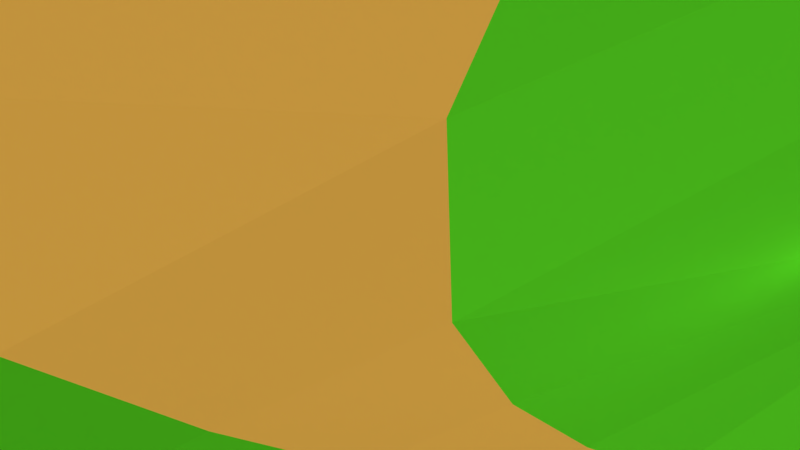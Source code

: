 # Source: greengroove.blend  (saved by Blender 2.79.0; exported with 4.5.12 LTS)
import bpy
from mathutils import Matrix  # noqa: F401  (used for matrix-valued properties, if any)

bpy.ops.wm.read_factory_settings(use_empty=True)
scene = bpy.context.scene
scene.name = 'Scene'

# ---- collections
col_collection_1 = bpy.data.collections.new('Collection 1'); scene.collection.children.link(col_collection_1)

# ---- materials (node trees are filled in below, after node groups)
mat_material = bpy.data.materials.new('Material')
mat_material.alpha_threshold = 0.0
mat_material.use_transparent_shadow = False
mat_material.roughness = 0.5
mat_material_006 = bpy.data.materials.new('Material.006')
mat_material_006.alpha_threshold = 0.0
mat_material_006.use_transparent_shadow = False
mat_material_006.diffuse_color = (1.0, 1.0, 1.0, 1.0)
mat_material_006.roughness = 0.5
mat_material_004 = bpy.data.materials.new('Material.004')
mat_material_004.alpha_threshold = 0.0
mat_material_004.use_transparent_shadow = False
mat_material_004.diffuse_color = (1.0, 0.9335, 0.9626, 1.0)
mat_material_004.roughness = 0.5
mat_material_002 = bpy.data.materials.new('Material.002')
mat_material_002.alpha_threshold = 0.0
mat_material_002.use_transparent_shadow = False
mat_material_002.diffuse_color = (0.8, 0.4198, 0.07068, 1.0)
mat_material_002.roughness = 0.5
mat_material_003 = bpy.data.materials.new('Material.003')
mat_material_003.alpha_threshold = 0.0
mat_material_003.use_transparent_shadow = False
mat_material_003.diffuse_color = (0.1182, 0.8, 0.02022, 1.0)
mat_material_003.roughness = 0.5

# ---- material node trees

# ---- world
world_world = bpy.data.worlds.new('World'); scene.world = world_world
world_world.color = (0.05088, 0.05088, 0.05088)
world_world.use_sun_shadow = False
world_world.sun_shadow_jitter_overblur = 0.0
world_world.cycles.sampling_method = 'MANUAL'

# ---- cameras
cam_camera = bpy.data.cameras.new('Camera')
cam_camera.clip_end = 100.0
cam_camera.lens = 35.0
cam_camera.sensor_width = 32.0
cam_camera.sensor_height = 18.0
cam_camera.display_size = 2.0
cam_camera.dof.focus_distance = 0.0
cam_camera.dof.aperture_fstop = 128.0
cam_camera.dof.aperture_blades = 6

# ---- meshes
me_icosphere_003 = bpy.data.meshes.new('Icosphere.003')
me_icosphere_003.from_pydata([(0.7236, -0.5257, -0.4472), (-0.2764, -0.8506, -0.4472), (-0.8944, 0.0, -0.4472), (-0.4426, 0.6862, -0.5501), (0.7182, 0.4035, -0.2342), (0.009014, -0.8243, 0.114), (-0.8982, -0.336, 0.5052), (-0.7236, 0.5257, 0.4472), (0.2671, 0.6879, 0.3334), (0.8944, 0.0, 0.4472), (0.3274, -0.08275, 0.8337), (0.1885, -0.0909, -0.7173), (-0.2353, -0.8373, -0.4472), (1.66, 1.625, -0.01843), (0.9099, 0.7487, -0.1333), (-0.8927, 0.4913, -0.2992), (-1.179, 1.039, -0.3967), (0.3438, 1.859, 0.1054), (0.8737, 0.9485, 0.4548), (-1.038, 0.3429, 0.6629), (-1.897, 0.7167, 0.5535), (-0.8822, 1.548, 0.5703), (0.656, 1.85, 0.8342), (-0.1294, 1.359, 1.138), (0.6451, 1.336, -0.3992), (0.9407, 0.7846, -0.1285), (-0.8167, -0.6302, 0.5467), (0.3826, -0.6811, 0.3245), (0.4557, -0.4298, 1.171), (-0.4199, -0.3597, 1.805), (-1.42, -0.177, 1.356), (0.03354, -0.1495, 0.1652), (0.5898, 0.3878, 0.5842), (-0.126, 0.5579, 1.393), (-1.203, 0.4569, 1.496), (-1.398, 0.3575, 0.7686), (-0.8165, 0.7243, 0.627), (-0.5382, -0.7511, 1.074), (0.3333, -0.679, 0.3336), (0.5641, 0.1832, -0.5736), (-0.4088, -0.3251, 0.1251), (-2.389, -0.2798, 0.3704), (-2.728, 0.06461, -0.1057), (-0.5166, 0.643, -0.6007), (0.3403, 0.1773, 0.2912), (-1.302, 0.2487, 1.033), (-2.227, 0.5734, 0.7315), (-1.132, 0.9453, -0.004133), (0.7259, 1.036, -0.2126), (0.3058, 1.044, 0.4092), (-0.9398, -0.06354, -0.4779), (-0.3688, -0.3042, 0.09636)], [], [(0, 4, 9), (1, 12, 0, 5), (2, 1, 6), (3, 2, 7), (4, 3, 8), (0, 9, 5), (1, 5, 6), (2, 6, 7), (3, 7, 8), (4, 8, 9), (5, 9, 10), (6, 5, 10), (7, 6, 10), (8, 7, 10), (9, 8, 10), (0, 12, 11), (3, 11, 2), (11, 12, 1, 2), (11, 3, 4), (4, 0, 11), (13, 17, 22), (14, 25, 13, 18), (15, 14, 19), (16, 15, 20), (17, 16, 21), (13, 22, 18), (14, 18, 19), (15, 19, 20), (16, 20, 21), (17, 21, 22), (18, 22, 23), (19, 18, 23), (20, 19, 23), (21, 20, 23), (22, 21, 23), (13, 25, 24), (16, 24, 15), (24, 25, 14, 15), (24, 16, 17), (17, 13, 24), (26, 30, 35), (27, 38, 26, 31), (28, 27, 32), (29, 28, 33), (30, 29, 34), (26, 35, 31), (27, 31, 32), (28, 32, 33), (29, 33, 34), (30, 34, 35), (31, 35, 36), (32, 31, 36), (33, 32, 36), (34, 33, 36), (35, 34, 36), (26, 38, 37), (29, 37, 28), (37, 38, 27, 28), (37, 29, 30), (30, 26, 37), (39, 43, 48), (40, 51, 39, 44), (41, 40, 45), (42, 41, 46), (43, 42, 47), (39, 48, 44), (40, 44, 45), (41, 45, 46), (42, 46, 47), (43, 47, 48), (44, 48, 49), (45, 44, 49), (46, 45, 49), (47, 46, 49), (48, 47, 49), (39, 51, 50), (42, 50, 41), (50, 51, 40, 41), (50, 42, 43), (43, 39, 50)])
_uv = me_icosphere_003.uv_layers.new(name='UVMap')
_uv.uv.foreach_set('vector', [0.1137, 0.1137, 0.8863, 0.1137, 0.8863, 0.8863, 0.1137, 0.1137, 0.8863, 0.1137, 0.8863, 0.8863, 0.1137, 0.8863, 0.1137, 0.1137, 0.8863, 0.1137, 0.8863, 0.8863, 0.1137, 0.1137, 0.8863, 0.1137, 0.8863, 0.8863, 0.1137, 0.1137, 0.8863, 0.1137, 0.8863, 0.8863, 0.1137, 0.1137, 0.8863, 0.1137, 0.8863, 0.8863, 0.1137, 0.1137, 0.8863, 0.1137, 0.8863, 0.8863, 0.1137, 0.1137, 0.8863, 0.1137, 0.8863, 0.8863, 0.1137, 0.1137, 0.8863, 0.1137, 0.8863, 0.8863, 0.1137, 0.1137, 0.8863, 0.1137, 0.8863, 0.8863, 0.1137, 0.1137, 0.8863, 0.1137, 0.8863, 0.8863, 0.1137, 0.1137, 0.8863, 0.1137, 0.8863, 0.8863, 0.1137, 0.1137, 0.8863, 0.1137, 0.8863, 0.8863, 0.1137, 0.1137, 0.8863, 0.1137, 0.8863, 0.8863, 0.1137, 0.1137, 0.8863, 0.1137, 0.8863, 0.8863, 0.1137, 0.1137, 0.8863, 0.1137, 0.8863, 0.8863, 0.1137, 0.1137, 0.8863, 0.1137, 0.8863, 0.8863, 0.1137, 0.1137, 0.8863, 0.1137, 0.8863, 0.8863, 0.1137, 0.8863, 0.1137, 0.1137, 0.8863, 0.1137, 0.8863, 0.8863, 0.1137, 0.1137, 0.8863, 0.1137, 0.8863, 0.8863, 0.1137, 0.1137, 0.8863, 0.1137, 0.8863, 0.8863, 0.1137, 0.1137, 0.8863, 0.1137, 0.8863, 0.8863, 0.1137, 0.8863, 0.1137, 0.1137, 0.8863, 0.1137, 0.8863, 0.8863, 0.1137, 0.1137, 0.8863, 0.1137, 0.8863, 0.8863, 0.1137, 0.1137, 0.8863, 0.1137, 0.8863, 0.8863, 0.1137, 0.1137, 0.8863, 0.1137, 0.8863, 0.8863, 0.1137, 0.1137, 0.8863, 0.1137, 0.8863, 0.8863, 0.1137, 0.1137, 0.8863, 0.1137, 0.8863, 0.8863, 0.1137, 0.1137, 0.8863, 0.1137, 0.8863, 0.8863, 0.1137, 0.1137, 0.8863, 0.1137, 0.8863, 0.8863, 0.1137, 0.1137, 0.8863, 0.1137, 0.8863, 0.8863, 0.1137, 0.1137, 0.8863, 0.1137, 0.8863, 0.8863, 0.1137, 0.1137, 0.8863, 0.1137, 0.8863, 0.8863, 0.1137, 0.1137, 0.8863, 0.1137, 0.8863, 0.8863, 0.1137, 0.1137, 0.8863, 0.1137, 0.8863, 0.8863, 0.1137, 0.1137, 0.8863, 0.1137, 0.8863, 0.8863, 0.1137, 0.1137, 0.8863, 0.1137, 0.8863, 0.8863, 0.1137, 0.1137, 0.8863, 0.1137, 0.8863, 0.8863, 0.1137, 0.8863, 0.1137, 0.1137, 0.8863, 0.1137, 0.8863, 0.8863, 0.1137, 0.1137, 0.8863, 0.1137, 0.8863, 0.8863, 0.1137, 0.1137, 0.8863, 0.1137, 0.8863, 0.8863, 0.1137, 0.1137, 0.8863, 0.1137, 0.8863, 0.8863, 0.1137, 0.8863, 0.1137, 0.1137, 0.8863, 0.1137, 0.8863, 0.8863, 0.1137, 0.1137, 0.8863, 0.1137, 0.8863, 0.8863, 0.1137, 0.1137, 0.8863, 0.1137, 0.8863, 0.8863, 0.1137, 0.1137, 0.8863, 0.1137, 0.8863, 0.8863, 0.1137, 0.1137, 0.8863, 0.1137, 0.8863, 0.8863, 0.1137, 0.1137, 0.8863, 0.1137, 0.8863, 0.8863, 0.1137, 0.1137, 0.8863, 0.1137, 0.8863, 0.8863, 0.1137, 0.1137, 0.8863, 0.1137, 0.8863, 0.8863, 0.1137, 0.1137, 0.8863, 0.1137, 0.8863, 0.8863, 0.1137, 0.1137, 0.8863, 0.1137, 0.8863, 0.8863, 0.1137, 0.1137, 0.8863, 0.1137, 0.8863, 0.8863, 0.1137, 0.1137, 0.8863, 0.1137, 0.8863, 0.8863, 0.1137, 0.1137, 0.8863, 0.1137, 0.8863, 0.8863, 0.1137, 0.1137, 0.8863, 0.1137, 0.8863, 0.8863, 0.1137, 0.1137, 0.8863, 0.1137, 0.8863, 0.8863, 0.1137, 0.1137, 0.8863, 0.1137, 0.8863, 0.8863, 0.1137, 0.8863, 0.1137, 0.1137, 0.8863, 0.1137, 0.8863, 0.8863, 0.1137, 0.1137, 0.8863, 0.1137, 0.8863, 0.8863, 0.1137, 0.1137, 0.8863, 0.1137, 0.8863, 0.8863, 0.1137, 0.1137, 0.8863, 0.1137, 0.8863, 0.8863, 0.1137, 0.8863, 0.1137, 0.1137, 0.8863, 0.1137, 0.8863, 0.8863, 0.1137, 0.1137, 0.8863, 0.1137, 0.8863, 0.8863, 0.1137, 0.1137, 0.8863, 0.1137, 0.8863, 0.8863, 0.1137, 0.1137, 0.8863, 0.1137, 0.8863, 0.8863, 0.1137, 0.1137, 0.8863, 0.1137, 0.8863, 0.8863, 0.1137, 0.1137, 0.8863, 0.1137, 0.8863, 0.8863, 0.1137, 0.1137, 0.8863, 0.1137, 0.8863, 0.8863, 0.1137, 0.1137, 0.8863, 0.1137, 0.8863, 0.8863, 0.1137, 0.1137, 0.8863, 0.1137, 0.8863, 0.8863, 0.1137, 0.1137, 0.8863, 0.1137, 0.8863, 0.8863, 0.1137, 0.1137, 0.8863, 0.1137, 0.8863, 0.8863, 0.1137, 0.1137, 0.8863, 0.1137, 0.8863, 0.8863, 0.1137, 0.1137, 0.8863, 0.1137, 0.8863, 0.8863, 0.1137, 0.1137, 0.8863, 0.1137, 0.8863, 0.8863, 0.1137, 0.1137, 0.8863, 0.1137, 0.8863, 0.8863, 0.1137, 0.1137, 0.8863, 0.1137, 0.8863, 0.8863, 0.1137, 0.8863, 0.1137, 0.1137, 0.8863, 0.1137, 0.8863, 0.8863, 0.1137, 0.1137, 0.8863, 0.1137, 0.8863, 0.8863])
me_icosphere_003.materials.append(mat_material)
me_icosphere_003.use_remesh_preserve_volume = False
me_icosphere_003.use_remesh_preserve_attributes = False
me_icosphere_003.use_mirror_vertex_groups = False
me_icosphere_003.update()
me_circle = bpy.data.meshes.new('Circle')
me_circle.from_pydata([(0.04404, 0.1193, -0.02714), (-0.09205, 0.04074, -0.02714), (-0.09205, -0.1164, -0.02714), (0.04404, -0.195, -0.02714), (0.1801, -0.1164, -0.02714), (0.1801, 0.04074, -0.02714), (-0.01349, -0.004617, 3.422), (0.04404, 0.0286, 3.422), (-0.01349, -0.07105, 3.422), (0.04404, -0.1043, 3.422), (0.1016, -0.07105, 3.422), (0.1016, -0.004617, 3.422)], [], [(1, 2, 3, 4, 5, 0), (6, 7, 11, 10, 9, 8), (0, 5, 11, 7), (4, 3, 9, 10), (2, 1, 6, 8), (5, 4, 10, 11), (3, 2, 8, 9), (1, 0, 7, 6)])
_uv = me_circle.uv_layers.new(name='UVMap')
_uv.uv.foreach_set('vector', [0.5, 0.9341, 0.933, 0.717, 0.933, 0.283, 0.5, 0.06594, 0.06699, 0.283, 0.06699, 0.717, 0.5, 0.9341, 0.933, 0.717, 0.933, 0.283, 0.5, 0.06594, 0.06699, 0.283, 0.06699, 0.717, 0.0, 0.06594, 1.0, 0.06594, 1.0, 0.9341, 0.0, 0.9341, 0.0, 0.06594, 1.0, 0.06594, 1.0, 0.9341, 0.0, 0.9341, 0.0, 0.06594, 1.0, 0.06594, 1.0, 0.9341, 0.0, 0.9341, 0.0, 0.06594, 1.0, 0.06594, 1.0, 0.9341, 0.0, 0.9341, 0.0, 0.06594, 1.0, 0.06594, 1.0, 0.9341, 0.0, 0.9341, 0.0, 0.06594, 1.0, 0.06594, 1.0, 0.9341, 0.0, 0.9341])
me_circle.materials.append(mat_material_006)
me_circle.use_remesh_preserve_volume = False
me_circle.use_remesh_preserve_attributes = False
me_circle.use_mirror_vertex_groups = False
me_circle.update()
me_plane_004 = bpy.data.meshes.new('Plane.004')
me_plane_004.from_pydata([(-15.93, 19.13, 0.1614), (-14.6, 17.75, 0.152), (0.6802, 19.28, 0.144), (-1.096, 19.83, 0.144), (-1.582, 17.96, 0.144), (-2.135, 20.67, 0.144), (-3.502, 18.84, 0.144), (-2.515, 21.52, 0.1877), (-5.154, 23.25, 0.6291), (-4.959, 25.26, 1.114), (-4.969, 27.18, 1.644), (-5.385, 28.53, 1.925), (-6.297, 28.69, 1.87), (-10.98, 27.42, 0.8519), (-7.939, 27.5, 1.311), (-8.993, 25.79, 1.047), (-10.01, 23.96, 0.3828), (-12.3, 25.18, 0.3779), (-12.53, 23.2, 0.2673), (-11.11, 22.23, 0.2467), (-13.68, 21.68, 0.2348), (-12.38, 20.57, 0.2162), (-15.0, 20.34, 0.1957), (-13.38, 19.06, 0.1798), (-0.04316, 20.66, 0.1628), (-1.053, 20.28, 0.1628), (-0.1868, 20.98, 0.3636), (-1.079, 20.64, 0.3636), (-1.41, 27.06, 2.603), (-3.008, 31.12, 3.761), (-7.069, 31.57, 3.292), (-10.4, 29.31, 1.743), (-5.074, 20.84, 0.1607), (-5.114, 22.05, 0.3949), (-1.582, 17.96, -4.71), (-3.502, 18.84, -4.71), (-5.154, 23.25, -4.225), (-4.959, 25.26, -3.74), (-4.969, 27.18, -3.209), (-5.385, 28.53, -2.929), (-6.297, 28.69, -2.984), (-7.939, 27.5, -3.542), (-8.993, 25.79, -3.807), (-10.01, 23.96, -4.471), (-11.11, 22.23, -4.607), (-12.38, 20.57, -4.638), (-13.38, 19.06, -4.674), (-5.074, 20.84, -4.693), (-5.114, 22.05, -4.459), (-1.096, 19.83, -4.784), (-2.135, 20.67, -4.784), (-2.515, 21.52, -4.784), (-10.98, 27.42, -4.784), (-12.3, 25.18, -4.784), (-12.53, 23.2, -4.784), (-13.68, 21.68, -4.784), (-15.56, 20.34, -4.195), (-1.053, 20.28, -4.784), (-1.079, 20.64, -4.784), (-1.41, 27.06, -4.784), (-3.008, 31.12, -4.784), (-7.069, 31.57, -4.784), (-10.4, 29.31, -4.784), (-12.72, 15.58, -1.344), (0.6802, 20.73, -2.151), (-0.04316, 20.66, -2.151), (-0.1868, 20.98, -2.151), (-2.515, 21.52, 0.1877), (-2.5, 23.05, 0.5819), (-2.008, 24.5, 1.481), (-1.41, 27.06, 2.603), (-2.515, 21.52, -4.784), (-2.5, 23.05, -4.784), (-2.008, 24.5, -4.784), (-1.41, 27.06, -4.784)], [], [(0, 56, 22), (19, 43, 44), (9, 38, 37), (23, 45, 46), (10, 39, 38), (12, 39, 11), (21, 44, 45), (15, 41, 14), (16, 42, 43), (4, 35, 6), (14, 40, 12), (32, 48, 47), (8, 37, 36), (33, 36, 48), (6, 47, 32), (17, 52, 13), (28, 60, 29), (5, 51, 50), (18, 53, 17), (30, 60, 61), (31, 61, 62), (3, 57, 25), (20, 54, 18), (13, 62, 52), (25, 58, 27), (5, 49, 3), (22, 55, 20), (19, 16, 43), (9, 10, 38), (23, 21, 45), (10, 11, 39), (12, 40, 39), (21, 19, 44), (15, 42, 41), (16, 15, 42), (4, 34, 35), (14, 41, 40), (32, 33, 48), (8, 9, 37), (33, 8, 36), (6, 35, 47), (17, 53, 52), (28, 59, 60), (5, 7, 51), (18, 54, 53), (30, 29, 60), (31, 30, 61), (3, 49, 57), (20, 55, 54), (13, 31, 62), (25, 57, 58), (5, 50, 49), (22, 56, 55), (23, 63, 1), (23, 46, 63), (24, 26, 66, 65), (2, 24, 65, 64), (66, 26, 27), (27, 58, 66), (69, 74, 70), (67, 72, 71), (68, 73, 69), (69, 73, 74), (67, 68, 72), (68, 72, 73)])
_uv = me_plane_004.uv_layers.new(name='UVMap')
_uv.uv.foreach_set('vector', [-0.8338, -0.5643, -0.7802, -0.1506, -0.6945, -0.5486, -0.1423, 0.7063, 0.0229, 0.263, -0.1657, 0.2604, 1.004, 0.7259, 0.8066, 0.338, 0.9805, 0.28, -0.5013, 0.719, -0.358, 0.2677, -0.5247, 0.2731, 0.8301, 0.7839, 0.6784, 0.3706, 0.8066, 0.338, 0.6166, 0.8159, 0.6784, 0.3706, 0.7018, 0.8164, -0.3346, 0.7136, -0.1657, 0.2604, -0.358, 0.2677, 0.2419, 0.7598, 0.4044, 0.3285, 0.4279, 0.7743, 0.04635, 0.7089, 0.2185, 0.3139, 0.0229, 0.263, 1.834, 0.5929, 1.616, 0.1573, 1.64, 0.6031, 0.4279, 0.7743, 0.5931, 0.37, 0.6166, 0.8159, 1.406, 0.6169, 1.273, 0.1984, 1.382, 0.1711, 1.187, 0.6716, 0.9805, 0.28, 1.163, 0.2258, 1.296, 0.6443, 1.163, 0.2258, 1.273, 0.1984, 1.64, 0.6031, 1.382, 0.1711, 1.406, 0.6169, -0.1638, -0.5045, 0.01924, -0.005461, 0.07844, -0.5205, 1.417, -0.5288, 0.9405, 0.1004, 1.03, -0.6805, -0.2116, 1.276, -0.3093, 0.8248, -0.2239, 0.8225, -0.3472, -0.5153, -0.218, -0.03273, -0.1638, -0.5045, 0.652, -0.6805, 0.9405, 0.1004, 0.5672, 0.05753, 0.2681, -0.5812, 0.5672, 0.05753, 0.1996, 0.01527, -0.08908, 1.272, -0.06014, 0.8181, -0.04781, 1.273, -0.5217, -0.5324, -0.4003, -0.05368, -0.3472, -0.5153, 0.07844, -0.5205, 0.1996, 0.01527, 0.01924, -0.005461, -0.04781, 1.273, -0.02681, 0.8172, -0.01398, 1.291, -0.2116, 1.276, -0.1014, 0.8192, -0.08908, 1.272, -0.6945, -0.5486, -0.5744, -0.0737, -0.5217, -0.5324, -0.1423, 0.7063, 0.04635, 0.7089, 0.0229, 0.263, 1.004, 0.7259, 0.8301, 0.7839, 0.8066, 0.338, -0.5013, 0.719, -0.3346, 0.7136, -0.358, 0.2677, 0.8301, 0.7839, 0.7018, 0.8164, 0.6784, 0.3706, 0.6166, 0.8159, 0.5931, 0.37, 0.6784, 0.3706, -0.3346, 0.7136, -0.1423, 0.7063, -0.1657, 0.2604, 0.2419, 0.7598, 0.2185, 0.3139, 0.4044, 0.3285, 0.04635, 0.7089, 0.2419, 0.7598, 0.2185, 0.3139, 1.834, 0.5929, 1.81, 0.1471, 1.616, 0.1573, 0.4279, 0.7743, 0.4044, 0.3285, 0.5931, 0.37, 1.406, 0.6169, 1.296, 0.6443, 1.273, 0.1984, 1.187, 0.6716, 1.004, 0.7259, 0.9805, 0.28, 1.296, 0.6443, 1.187, 0.6716, 1.163, 0.2258, 1.64, 0.6031, 1.616, 0.1573, 1.382, 0.1711, -0.1638, -0.5045, -0.218, -0.03273, 0.01924, -0.005461, 1.417, -0.5288, 1.34, 0.1463, 0.9405, 0.1004, -0.2116, 1.276, -0.2969, 1.282, -0.3093, 0.8248, -0.3472, -0.5153, -0.4003, -0.05368, -0.218, -0.03273, 0.652, -0.6805, 1.03, -0.6805, 0.9405, 0.1004, 0.2681, -0.5812, 0.652, -0.6805, 0.5672, 0.05753, -0.08908, 1.272, -0.1014, 0.8192, -0.06014, 0.8181, -0.5217, -0.5324, -0.5744, -0.0737, -0.4003, -0.05368, 0.07844, -0.5205, 0.2681, -0.5812, 0.1996, 0.01527, -0.04781, 1.273, -0.06014, 0.8181, -0.02681, 0.8172, -0.2116, 1.276, -0.2239, 0.8225, -0.1014, 0.8192, -0.6945, -0.5486, -0.7802, -0.1506, -0.5744, -0.0737, -0.5013, 0.719, -0.8338, 0.5961, -0.6334, 0.8164, -0.5013, 0.719, -0.5247, 0.2731, -0.8338, 0.5961, 0.09948, 1.288, 0.06748, 1.288, 0.06748, 1.057, 0.09948, 1.057, 0.197, 1.288, 0.09948, 1.288, 0.09948, 1.057, 0.197, 1.057, 0.06748, 1.057, 0.06748, 1.288, -0.01398, 1.291, -0.01398, 1.291, -0.02681, 0.8172, 0.06748, 1.057, -0.5917, 1.393, -0.8338, 0.8172, -0.8338, 1.497, -0.3101, 1.275, -0.4514, 0.8172, -0.3101, 0.8172, -0.4514, 1.311, -0.5917, 0.8172, -0.5917, 1.393, -0.5917, 1.393, -0.5917, 0.8172, -0.8338, 0.8172, -0.3101, 1.275, -0.4514, 1.311, -0.4514, 0.8172, -0.4514, 1.311, -0.4514, 0.8172, -0.5917, 0.8172])
me_plane_004.materials.append(mat_material_004)
me_plane_004.use_remesh_preserve_volume = False
me_plane_004.use_remesh_preserve_attributes = False
me_plane_004.use_mirror_vertex_groups = False
me_plane_004.update()
me_plane_003 = bpy.data.meshes.new('Plane.003')
me_plane_003.from_pydata([(-6.311, -1.305, 0.1371), (-5.796, -3.683, 0.1129), (-3.55, -2.539, 0.144), (-4.564, -0.8149, 0.144), (-1.883, -1.496, 0.144), (-2.84, 0.2603, 0.144), (-0.3435, -1.045, 0.144), (-0.5787, 0.9411, 0.144), (1.4, 1.128, 0.144), (1.656, -0.8556, 0.144), (3.782, -0.3566, 0.144), (3.113, 1.527, 0.144), (5.677, 0.6212, 0.144), (7.214, 1.961, 0.232), (4.609, 2.3, 0.144), (8.431, 3.563, 0.2104), (5.87, 3.401, 0.144), (9.351, 5.382, 0.1833), (6.889, 4.744, 0.144), (7.663, 6.274, 0.144), (9.966, 7.381, 0.1573), (10.23, 9.519, 0.147), (8.178, 7.942, 0.144), (8.396, 9.69, 0.144), (8.264, 11.43, 0.144), (10.06, 11.74, 0.144), (9.318, 13.91, 0.144), (7.721, 13.02, 0.144), (7.979, 15.76, 0.144), (6.743, 14.36, 0.144), (5.401, 15.42, 0.144), (6.268, 17.11, 0.144), (4.413, 18.05, 0.144), (3.816, 16.22, 0.144), (2.091, 16.84, 0.144), (2.532, 18.73, 0.144), (0.2827, 17.38, 0.144), (0.6802, 19.28, 0.144), (-1.582, 17.96, 0.144), (-3.502, 18.84, 0.144), (-2.515, 21.52, 0.1877), (-5.074, 20.84, 0.1607), (-5.154, 23.25, 0.6291), (-2.5, 23.05, 0.5819), (-2.658, 24.65, 0.9775), (-2.215, 26.56, 1.811), (-4.959, 25.26, 1.114), (-4.969, 27.18, 1.644), (-3.95, 29.8, 2.671), (-5.385, 28.53, 1.925), (-6.903, 29.84, 2.322), (-6.297, 28.69, 1.87), (-9.197, 28.16, 1.172), (-10.98, 27.42, 0.8519), (-7.939, 27.5, 1.311), (-8.993, 25.79, 1.047), (-15.0, 20.34, 0.1957), (-15.93, 19.13, 0.1614), (-13.38, 19.06, 0.1798), (-14.6, 17.75, 0.152), (-15.83, 16.58, 0.144), (-16.9, 17.92, 0.1441), (-18.46, 16.39, 0.144), (-19.58, 14.45, 0.144), (-17.12, 15.32, 0.144), (-20.16, 12.35, 0.144), (-17.99, 13.81, 0.144), (-17.64, 12.53, 0.144), (-20.37, 10.26, 0.144), (-17.83, 10.65, 0.144), (-20.38, 8.2, 0.144), (-17.84, 8.708, 0.144), (-20.31, 6.185, 0.144), (-20.26, 4.217, 0.144), (-17.77, 6.726, 0.144), (-17.72, 4.696, 0.144), (-20.35, 2.327, 0.144), (-20.74, 0.5123, 0.144), (-17.77, 2.594, 0.144), (-18.26, 0.501, 0.144), (-21.28, -1.595, 0.144), (-20.05, -4.019, 0.144), (-18.12, -0.6546, 0.144), (-17.61, -1.558, 0.144), (-17.97, -4.943, 0.144), (-16.06, -2.228, 0.144), (-14.24, -2.557, 0.144), (-15.86, -5.327, 0.144), (-12.36, -2.615, 0.144), (-13.74, -5.392, 0.144), (-10.37, -4.654, 0.2616), (-10.86, -2.342, 0.1648), (-2.008, 24.5, 1.481), (-1.41, 27.06, 2.603), (-3.008, 31.12, 3.761), (-7.069, 31.57, 3.292), (-10.4, 29.31, 1.743), (0.6802, 19.28, 0.144), (-1.096, 19.83, 0.144), (-1.582, 17.96, 0.144), (-2.135, 20.67, 0.144), (-3.502, 18.84, 0.144), (-2.515, 21.52, 0.1877), (-5.154, 23.25, 0.6291), (-2.5, 23.05, 0.5819), (-10.98, 27.42, 0.8519), (-8.993, 25.79, 1.047), (-10.01, 23.96, 0.3828), (-12.3, 25.18, 0.3779), (-12.53, 23.2, 0.2673), (-11.11, 22.23, 0.2467), (-13.68, 21.68, 0.2348), (-12.38, 20.57, 0.2162), (-15.0, 20.34, 0.1957), (-13.38, 19.06, 0.1798), (-0.04316, 20.66, 0.1628), (-1.053, 20.28, 0.1628), (-0.1868, 20.98, 0.3636), (-1.079, 20.64, 0.3636), (-7.771, -2.899, -1.007), (-11.93, -4.557, 0.02578), (-10.88, -4.409, 0.3681), (-12.14, -2.791, -0.06083), (-11.1, -2.644, 0.2814), (-10.77, -4.51, -0.0674), (-10.99, -2.744, -0.154)], [], [(1, 3, 0), (4, 3, 2), (4, 7, 5), (6, 8, 7), (9, 11, 8), (12, 11, 10), (13, 14, 12), (15, 16, 13), (17, 18, 15), (20, 19, 17), (21, 22, 20), (25, 23, 21), (25, 27, 24), (26, 29, 27), (28, 30, 29), (31, 33, 30), (32, 34, 33), (35, 36, 34), (37, 38, 36), (42, 41, 40), (44, 42, 43), (45, 46, 44), (48, 47, 45), (50, 49, 48), (50, 54, 51), (52, 55, 54), (57, 58, 56), (61, 59, 57), (61, 64, 60), (63, 64, 62), (65, 66, 63), (68, 67, 65), (70, 69, 68), (72, 71, 70), (73, 74, 72), (76, 75, 73), (76, 79, 78), (77, 82, 79), (81, 82, 80), (84, 83, 81), (87, 85, 84), (89, 86, 87), (89, 91, 88), (45, 92, 93), (50, 96, 52), (48, 95, 50), (48, 93, 94), (44, 43, 92), (52, 96, 53), (1, 2, 3), (4, 5, 3), (4, 6, 7), (6, 9, 8), (9, 10, 11), (12, 14, 11), (13, 16, 14), (15, 18, 16), (17, 19, 18), (20, 22, 19), (21, 23, 22), (25, 24, 23), (25, 26, 27), (26, 28, 29), (28, 31, 30), (31, 32, 33), (32, 35, 34), (35, 37, 36), (40, 41, 39), (44, 46, 42), (45, 47, 46), (48, 49, 47), (50, 51, 49), (50, 52, 54), (52, 53, 55), (57, 59, 58), (61, 60, 59), (61, 62, 64), (63, 66, 64), (65, 67, 66), (68, 69, 67), (70, 71, 69), (72, 74, 71), (73, 75, 74), (76, 78, 75), (76, 77, 79), (77, 80, 82), (81, 83, 82), (84, 85, 83), (87, 86, 85), (89, 88, 86), (89, 90, 91), (45, 44, 92), (50, 95, 96), (48, 94, 95), (48, 45, 93), (98, 101, 99), (102, 101, 100), (108, 106, 105), (109, 107, 108), (111, 110, 109), (113, 112, 111), (98, 115, 116), (115, 118, 116), (97, 98, 99), (98, 100, 101), (102, 104, 103), (108, 107, 106), (109, 110, 107), (111, 112, 110), (113, 114, 112), (98, 97, 115), (115, 117, 118), (1, 0, 119), (120, 121, 123, 122), (123, 121, 124, 125), (120, 122, 124, 121), (123, 125, 122)])
_uv = me_plane_003.uv_layers.new(name='UVMap')
_uv.uv.foreach_set('vector', [-8.276, 0.4614, -7.893, 0.8566, -8.276, 0.8566, -7.509, 0.4614, -7.893, 0.8566, -7.893, 0.4614, -7.509, 0.4614, -7.129, 0.8566, -7.509, 0.8566, -7.129, 0.4614, -6.746, 0.8566, -7.129, 0.8566, -6.746, 0.4614, -6.368, 0.8566, -6.746, 0.8566, -6.002, 0.4614, -6.368, 0.8566, -6.368, 0.4614, -5.496, 0.4614, -6.002, 0.8566, -6.002, 0.4614, -5.061, 0.4614, -5.496, 0.8566, -5.496, 0.4614, -4.62, 0.4614, -5.061, 0.8566, -5.061, 0.4614, -4.169, 0.4614, -4.62, 0.8566, -4.62, 0.4614, -3.705, 0.4614, -4.169, 0.8566, -4.169, 0.4614, -3.23, 0.4614, -3.705, 0.8566, -3.705, 0.4614, -3.23, 0.4614, -2.745, 0.8566, -3.23, 0.8566, -2.745, 0.4614, -2.264, 0.8566, -2.745, 0.8566, -2.264, 0.4614, -1.798, 0.8566, -2.264, 0.8566, -1.798, 0.4614, -1.429, 0.8566, -1.798, 0.8566, -1.429, 0.4614, -1.061, 0.8566, -1.429, 0.8566, -1.061, 0.4614, -0.6953, 0.8566, -1.061, 0.8566, -0.6953, 0.4614, -0.4151, 0.8566, -0.6953, 0.8566, 0.636, 0.8566, 0.2485, 0.8566, 0.2485, 0.4614, 0.9878, 0.4614, 0.636, 0.8566, 0.636, 0.4614, 1.443, 0.4614, 0.9878, 0.8566, 0.9878, 0.4614, 2.072, 0.4614, 1.443, 0.8566, 1.443, 0.4614, 2.594, 0.4614, 2.072, 0.8566, 2.072, 0.4614, 2.594, 0.4614, 3.2, 0.8566, 2.594, 0.8566, 3.2, 0.4614, 3.582, 0.8566, 3.2, 0.8566, 5.489, 0.4614, 5.172, 0.8566, 5.172, 0.4614, 5.801, 0.4614, 5.489, 0.8566, 5.489, 0.4614, 5.801, 0.4614, 6.183, 0.8566, 5.801, 0.8566, 6.565, 0.4614, 6.183, 0.8566, 6.183, 0.4614, 6.947, 0.4614, 6.565, 0.8566, 6.565, 0.4614, 7.33, 0.4614, 6.947, 0.8566, 6.947, 0.4614, 7.714, 0.4614, 7.33, 0.8566, 7.33, 0.4614, 8.097, 0.4614, 7.714, 0.8566, 7.714, 0.4614, 8.481, 0.4614, 8.097, 0.8566, 8.097, 0.4614, 8.864, 0.4614, 8.481, 0.8566, 8.481, 0.4614, 8.864, 0.4614, 9.247, 0.8566, 8.864, 0.8566, 9.247, 0.4614, 9.629, 0.8566, 9.247, 0.8566, 9.989, 0.4614, 9.629, 0.8566, 9.629, 0.4614, 10.37, 0.4614, 9.989, 0.8566, 9.989, 0.4614, 10.75, 0.4614, 10.37, 0.8566, 10.37, 0.4614, 11.14, 0.4614, 10.75, 0.8566, 10.75, 0.4614, 11.14, 0.4614, 11.53, 0.8566, 11.14, 0.8566, 1.443, 0.4614, 0.9878, 0.1422, 1.443, 0.1422, 2.594, 0.4614, 3.2, 0.1422, 3.2, 0.4614, 2.072, 0.4614, 2.594, 0.1422, 2.594, 0.4614, 2.072, 0.4614, 1.443, 0.1422, 2.072, 0.1422, 0.9878, 0.4614, 0.636, 0.4614, 0.9878, 0.1422, 3.2, 0.4614, 3.2, 0.1422, 3.582, 0.4614, -8.276, 0.4614, -7.893, 0.4614, -7.893, 0.8566, -7.509, 0.4614, -7.509, 0.8566, -7.893, 0.8566, -7.509, 0.4614, -7.129, 0.4614, -7.129, 0.8566, -7.129, 0.4614, -6.746, 0.4614, -6.746, 0.8566, -6.746, 0.4614, -6.368, 0.4614, -6.368, 0.8566, -6.002, 0.4614, -6.002, 0.8566, -6.368, 0.8566, -5.496, 0.4614, -5.496, 0.8566, -6.002, 0.8566, -5.061, 0.4614, -5.061, 0.8566, -5.496, 0.8566, -4.62, 0.4614, -4.62, 0.8566, -5.061, 0.8566, -4.169, 0.4614, -4.169, 0.8566, -4.62, 0.8566, -3.705, 0.4614, -3.705, 0.8566, -4.169, 0.8566, -3.23, 0.4614, -3.23, 0.8566, -3.705, 0.8566, -3.23, 0.4614, -2.745, 0.4614, -2.745, 0.8566, -2.745, 0.4614, -2.264, 0.4614, -2.264, 0.8566, -2.264, 0.4614, -1.798, 0.4614, -1.798, 0.8566, -1.798, 0.4614, -1.429, 0.4614, -1.429, 0.8566, -1.429, 0.4614, -1.061, 0.4614, -1.061, 0.8566, -1.061, 0.4614, -0.6953, 0.4614, -0.6953, 0.8566, 0.2485, 0.4614, 0.2485, 0.8566, -0.08473, 0.8566, 0.9878, 0.4614, 0.9878, 0.8566, 0.636, 0.8566, 1.443, 0.4614, 1.443, 0.8566, 0.9878, 0.8566, 2.072, 0.4614, 2.072, 0.8566, 1.443, 0.8566, 2.594, 0.4614, 2.594, 0.8566, 2.072, 0.8566, 2.594, 0.4614, 3.2, 0.4614, 3.2, 0.8566, 3.2, 0.4614, 3.582, 0.4614, 3.582, 0.8566, 5.489, 0.4614, 5.489, 0.8566, 5.172, 0.8566, 5.801, 0.4614, 5.801, 0.8566, 5.489, 0.8566, 5.801, 0.4614, 6.183, 0.4614, 6.183, 0.8566, 6.565, 0.4614, 6.565, 0.8566, 6.183, 0.8566, 6.947, 0.4614, 6.947, 0.8566, 6.565, 0.8566, 7.33, 0.4614, 7.33, 0.8566, 6.947, 0.8566, 7.714, 0.4614, 7.714, 0.8566, 7.33, 0.8566, 8.097, 0.4614, 8.097, 0.8566, 7.714, 0.8566, 8.481, 0.4614, 8.481, 0.8566, 8.097, 0.8566, 8.864, 0.4614, 8.864, 0.8566, 8.481, 0.8566, 8.864, 0.4614, 9.247, 0.4614, 9.247, 0.8566, 9.247, 0.4614, 9.629, 0.4614, 9.629, 0.8566, 9.989, 0.4614, 9.989, 0.8566, 9.629, 0.8566, 10.37, 0.4614, 10.37, 0.8566, 9.989, 0.8566, 10.75, 0.4614, 10.75, 0.8566, 10.37, 0.8566, 11.14, 0.4614, 11.14, 0.8566, 10.75, 0.8566, 11.14, 0.4614, 11.53, 0.4614, 11.53, 0.8566, 1.443, 0.4614, 0.9878, 0.4614, 0.9878, 0.1422, 2.594, 0.4614, 2.594, 0.1422, 3.2, 0.1422, 2.072, 0.4614, 2.072, 0.1422, 2.594, 0.1422, 2.072, 0.4614, 1.443, 0.4614, 1.443, 0.1422, -0.4151, 0.4614, -0.08473, 0.8566, -0.4151, 0.8566, 0.2485, 0.4614, -0.08473, 0.8566, -0.08473, 0.4614, 4.045, 0.4614, 3.582, 0.8566, 3.582, 0.4614, 4.434, 0.4614, 4.045, 0.8566, 4.045, 0.4614, 4.817, 0.4614, 4.434, 0.8566, 4.434, 0.4614, 5.172, 0.4614, 4.817, 0.8566, 4.817, 0.4614, -0.4151, 0.4614, -0.6953, 0.2553, -0.4151, 0.2553, -0.6953, 0.2553, -0.4151, 0.173, -0.4151, 0.2553, -0.6953, 0.4614, -0.4151, 0.4614, -0.4151, 0.8566, -0.4151, 0.4614, -0.08473, 0.4614, -0.08473, 0.8566, 0.2485, 0.4614, 0.636, 0.4614, 0.636, 0.8566, 4.045, 0.4614, 4.045, 0.8566, 3.582, 0.8566, 4.434, 0.4614, 4.434, 0.8566, 4.045, 0.8566, 4.817, 0.4614, 4.817, 0.8566, 4.434, 0.8566, 5.172, 0.4614, 5.172, 0.8566, 4.817, 0.8566, -0.4151, 0.4614, -0.6953, 0.4614, -0.6953, 0.2553, -0.6953, 0.2553, -0.6953, 0.173, -0.4151, 0.173, -8.276, 0.4614, -8.276, 0.8566, -8.276, 0.659, 0.0, 0.0, 0.0, 0.0, 0.0, 0.0, 0.0, 0.0, 0.0, 0.0, 0.0, 0.0, 0.0, 0.0, 0.0, 0.0, 0.0, 0.0, 0.0, 0.0, 0.0, 0.0, 0.0, 0.0, 0.0, 0.0, 0.0, 0.0, 0.0, 0.0])
me_plane_003.materials.append(mat_material_002)
me_plane_003.use_remesh_preserve_volume = False
me_plane_003.use_remesh_preserve_attributes = False
me_plane_003.use_mirror_vertex_groups = False
me_plane_003.update()
me_plane_001 = bpy.data.meshes.new('Plane.001')
me_plane_001.from_pydata([(-6.311, -1.305, 0.1371), (-5.796, -3.683, 0.1129), (-3.55, -2.539, 0.144), (-4.564, -0.8149, 0.144), (-1.883, -1.496, 0.144), (-2.84, 0.2603, 0.144), (-0.3435, -1.045, 0.144), (-0.5787, 0.9411, 0.144), (1.4, 1.128, 0.144), (1.656, -0.8556, 0.144), (3.782, -0.3566, 0.144), (3.113, 1.527, 0.144), (5.677, 0.6212, 0.144), (7.214, 1.961, 0.232), (4.609, 2.3, 0.144), (8.431, 3.563, 0.2104), (5.87, 3.401, 0.144), (9.351, 5.382, 0.1833), (6.889, 4.744, 0.144), (7.663, 6.274, 0.144), (9.966, 7.381, 0.1573), (10.23, 9.519, 0.147), (8.178, 7.942, 0.144), (8.396, 9.69, 0.144), (8.264, 11.43, 0.144), (10.06, 11.74, 0.144), (9.318, 13.91, 0.144), (7.721, 13.02, 0.144), (7.979, 15.76, 0.144), (6.743, 14.36, 0.144), (5.401, 15.42, 0.144), (6.268, 17.11, 0.144), (4.413, 18.05, 0.144), (3.816, 16.22, 0.144), (2.091, 16.84, 0.144), (2.532, 18.73, 0.144), (0.2827, 17.38, 0.144), (0.6802, 19.28, 0.144), (-1.096, 19.83, 0.144), (-1.582, 17.96, 0.144), (-2.135, 20.67, 0.144), (-3.502, 18.84, 0.144), (-2.515, 21.52, 0.1877), (-5.074, 20.84, 0.1607), (-5.154, 23.25, 0.6291), (-2.5, 23.05, 0.5819), (-4.959, 25.26, 1.114), (-4.969, 27.18, 1.644), (-5.385, 28.53, 1.925), (-6.297, 28.69, 1.87), (-10.98, 27.42, 0.8519), (-7.939, 27.5, 1.311), (-8.993, 25.79, 1.047), (-10.01, 23.96, 0.3828), (-12.3, 25.18, 0.3779), (-12.53, 23.2, 0.2673), (-11.11, 22.23, 0.2467), (-13.68, 21.68, 0.2348), (-12.38, 20.57, 0.2162), (-15.0, 20.34, 0.1957), (-15.93, 19.13, 0.1614), (-13.38, 19.06, 0.1798), (-14.6, 17.75, 0.152), (-15.83, 16.58, 0.144), (-16.9, 17.92, 0.1441), (-18.46, 16.39, 0.144), (-19.58, 14.45, 0.144), (-17.12, 15.32, 0.144), (-20.16, 12.35, 0.144), (-17.99, 13.81, 0.144), (-17.64, 12.53, 0.144), (-20.37, 10.26, 0.144), (-17.83, 10.65, 0.144), (-20.38, 8.2, 0.144), (-17.84, 8.708, 0.144), (-20.31, 6.185, 0.144), (-20.26, 4.217, 0.144), (-17.77, 6.726, 0.144), (-17.72, 4.696, 0.144), (-20.35, 2.327, 0.144), (-20.74, 0.5123, 0.144), (-17.77, 2.594, 0.144), (-18.26, 0.501, 0.144), (-21.28, -1.595, 0.144), (-20.05, -4.019, 0.144), (-18.12, -0.6546, 0.144), (-17.61, -1.558, 0.144), (-17.97, -4.943, 0.144), (-16.06, -2.228, 0.144), (-14.24, -2.557, 0.144), (-15.86, -5.327, 0.144), (-12.36, -2.615, 0.144), (-13.74, -5.392, 0.144), (-10.37, -4.654, 0.2616), (-10.86, -2.342, 0.1648), (6.604, -1.444, 0.5311), (8.624, 0.3174, 1.078), (10.22, 2.422, 1.066), (11.43, 4.813, 1.055), (12.24, 7.439, 1.044), (12.59, 10.25, 1.033), (12.36, 13.17, 1.024), (11.39, 16.02, 1.017), (9.63, 18.45, 1.015), (7.381, 20.23, 1.202), (6.313, -2.259, 1.222), (9.322, 0.4798, 1.799), (10.97, 2.652, 1.799), (12.22, 5.12, 1.799), (13.05, 7.831, 1.799), (13.42, 10.73, 1.799), (13.18, 13.74, 1.799), (12.18, 16.69, 1.799), (10.36, 19.19, 1.799), (7.8, 21.03, 1.96), (-0.04316, 20.66, 0.1628), (-1.053, 20.28, 0.1628), (-2.008, 24.5, 1.481), (-1.41, 27.06, 2.603), (-3.008, 31.12, 3.761), (-7.069, 31.57, 3.292), (-10.4, 29.31, 1.743), (-5.114, 22.05, 0.3949), (-5.074, 20.84, 0.1607), (-5.114, 22.05, 0.3949), (0.6802, 19.28, 0.144), (-1.096, 19.83, 0.144), (-1.582, 17.96, 0.144), (-2.135, 20.67, 0.144), (-3.502, 18.84, 0.144), (-2.515, 21.52, 0.1877), (-5.154, 23.25, 0.6291), (-2.5, 23.05, 0.5819), (-4.959, 25.26, 1.114), (-4.969, 27.18, 1.644), (-5.385, 28.53, 1.925), (-6.297, 28.69, 1.87), (-10.98, 27.42, 0.8519), (-7.939, 27.5, 1.311), (-8.993, 25.79, 1.047), (-10.01, 23.96, 0.3828), (-12.3, 25.18, 0.3779), (-12.53, 23.2, 0.2673), (-11.11, 22.23, 0.2467), (-13.68, 21.68, 0.2348), (-12.38, 20.57, 0.2162), (-15.0, 20.34, 0.1957), (-13.38, 19.06, 0.1798), (-0.04316, 20.66, 0.1628), (-1.053, 20.28, 0.1628), (-1.079, 20.64, 0.3636), (-2.008, 24.5, 1.481), (-1.41, 27.06, 2.603), (-3.008, 31.12, 3.761), (-7.069, 31.57, 3.292), (-10.4, 29.31, 1.743), (-5.074, 20.84, 0.1607), (-5.114, 22.05, 0.3949), (-15.56, 20.34, -4.195), (1.237, 15.17, -0.9633), (4.365, 11.75, -1.053), (4.532, 6.862, -0.849), (1.87, 3.809, -0.5635), (-12.72, 15.58, -1.344), (-13.64, 14.7, -1.35), (-14.61, 13.76, -1.35), (-15.26, 12.63, -1.35), (-15.61, 11.33, -1.35), (-15.75, 9.921, -1.35), (-15.76, 8.468, -1.35), (-15.71, 6.987, -1.35), (-15.67, 5.469, -1.35), (-15.65, 3.917, -1.35), (-14.73, 2.853, -1.354), (-14.38, 2.141, -1.364), (-14.31, 1.696, -1.369), (-13.9, 1.396, -1.375), (-13.52, 0.9958, -1.377), (-11.14, -1.84, -1.961), (-18.54, 19.09, -1.133), (-19.54, 17.84, -1.151), (-21.15, 16.26, -1.151), (-22.31, 14.27, -1.151), (-22.9, 12.1, -1.151), (-23.12, 9.938, -1.151), (-23.13, 7.818, -1.151), (-23.06, 5.739, -1.151), (-23.0, 3.709, -1.151), (-23.1, 1.76, -1.151), (-23.49, -0.1122, -1.151), (-23.51, -3.32, -0.9276), (-20.77, -4.787, -1.151), (-18.62, -5.74, -1.151), (-16.44, -6.135, -1.151), (-14.26, -6.203, -1.151), (-9.663, -5.481, -0.9793), (-16.05, 0.3866, -2.72), (-4.614, -6.23, -1.033), (-2.967, -5.419, -1.033), (-0.7517, -4.754, -1.033), (1.028, -3.892, -1.033), (2.239, -3.736, 0.144), (4.804, -2.739, 1.222), (-0.6703, 2.462, -0.9649), (-2.931, 1.781, -0.9649), (-4.656, 0.7057, -0.9649), (-6.521, 0.433, -0.9822), (7.6, -3.278, 0.3925), (10.88, -0.2908, 1.022), (12.68, 2.078, 1.022), (14.04, 4.77, 1.022), (14.95, 7.726, 1.022), (15.35, 10.89, 1.022), (15.09, 14.18, 1.022), (13.99, 17.39, 1.022), (12.01, 20.12, 1.022), (9.221, 22.12, 1.198), (3.158, -4.889, -0.7832), (5.954, -3.801, 0.3925), (8.824, -4.101, -3.33), (12.1, -1.114, -2.7), (13.9, 1.255, -2.7), (15.27, 3.946, -2.7), (16.18, 6.903, -2.7), (16.57, 10.07, -2.7), (16.32, 13.35, -2.7), (15.22, 16.56, -2.7), (13.24, 19.29, -2.7), (10.44, 21.29, -2.525), (4.381, -5.712, -4.506), (7.178, -4.625, -3.33), (-7.771, -2.899, -1.007), (-8.727, -3.309, -1.261), (-8.731, -3.318, -1.26), (1.324, 20.75, -2.151), (6.591, 23.05, -2.151), (0.6802, 20.73, -2.151), (9.221, 22.12, -2.151)], [(177, 196)], [(41, 130, 42), (51, 136, 49), (40, 126, 38), (55, 141, 54), (37, 127, 39), (120, 155, 121), (28, 102, 103), (17, 97, 98), (25, 100, 101), (13, 97, 15), (21, 99, 100), (12, 96, 13), (26, 101, 102), (31, 103, 104), (20, 98, 99), (100, 109, 110), (103, 114, 104), (99, 108, 109), (102, 111, 112), (101, 110, 111), (97, 106, 107), (96, 105, 106), (103, 112, 113), (98, 107, 108), (12, 10, 95), (31, 104, 32), (35, 32, 104), (105, 10, 9), (35, 104, 114), (95, 10, 105), (49, 135, 48), (52, 138, 51), (119, 154, 120), (50, 139, 52), (118, 153, 119), (48, 134, 47), (117, 152, 118), (58, 147, 61), (28, 26, 102), (17, 15, 97), (25, 21, 100), (13, 96, 97), (21, 20, 99), (12, 95, 96), (26, 25, 101), (31, 28, 103), (20, 17, 98), (100, 99, 109), (103, 113, 114), (99, 98, 108), (102, 101, 111), (101, 100, 110), (97, 96, 106), (96, 95, 105), (103, 102, 112), (98, 97, 107), (59, 144, 57), (122, 123, 43), (39, 129, 41), (124, 156, 123), (54, 137, 50), (42, 131, 44), (42, 128, 40), (61, 146, 59), (52, 140, 53), (45, 130, 42), (115, 125, 37), (53, 143, 56), (45, 151, 117), (44, 132, 45), (38, 149, 116), (47, 133, 46), (57, 142, 55), (121, 137, 50), (56, 145, 58), (46, 131, 44), (160, 161, 23), (41, 129, 130), (51, 138, 136), (44, 122, 43), (40, 128, 126), (55, 142, 141), (37, 125, 127), (120, 154, 155), (49, 136, 135), (52, 139, 138), (119, 153, 154), (50, 137, 139), (118, 152, 153), (48, 135, 134), (117, 151, 152), (58, 145, 147), (116, 149, 150), (59, 146, 144), (122, 124, 123), (39, 127, 129), (124, 157, 156), (54, 141, 137), (42, 130, 131), (42, 130, 128), (61, 147, 146), (52, 139, 140), (45, 132, 130), (115, 148, 125), (53, 140, 143), (45, 132, 151), (44, 131, 132), (38, 126, 149), (47, 134, 133), (57, 144, 142), (121, 155, 137), (60, 158, 179), (56, 143, 145), (46, 133, 131), (7, 8, 162), (8, 11, 162), (11, 14, 162), (14, 16, 162), (16, 18, 161), (18, 19, 161), (19, 22, 161), (22, 23, 161), (23, 24, 160), (24, 27, 160), (27, 29, 160), (29, 30, 160), (30, 33, 160), (33, 34, 159), (36, 127, 159), (33, 159, 160), (34, 36, 159), (161, 162, 16), (72, 167, 70), (89, 176, 88), (62, 164, 163), (78, 172, 171), (85, 175, 174), (74, 168, 72), (63, 165, 164), (82, 174, 173), (89, 178, 177), (77, 169, 74), (91, 94, 178), (70, 166, 69), (67, 166, 165), (88, 175, 86), (81, 173, 172), (77, 171, 170), (83, 191, 84), (64, 179, 180), (79, 187, 188), (76, 186, 187), (73, 184, 185), (90, 194, 92), (65, 180, 181), (83, 189, 190), (66, 181, 182), (80, 188, 189), (75, 185, 186), (92, 195, 93), (84, 192, 87), (68, 182, 183), (87, 193, 90), (71, 183, 184), (1, 198, 2), (9, 202, 105), (2, 199, 4), (9, 200, 201), (6, 199, 200), (3, 206, 0), (7, 162, 203), (5, 205, 3), (7, 204, 5), (111, 212, 213), (107, 208, 209), (202, 217, 218), (106, 207, 208), (112, 215, 113), (105, 218, 207), (108, 209, 210), (110, 211, 212), (113, 216, 114), (109, 210, 211), (111, 214, 112), (211, 224, 212), (215, 228, 216), (210, 223, 211), (213, 226, 214), (217, 230, 218), (212, 225, 213), (209, 220, 221), (207, 230, 219), (207, 220, 208), (214, 227, 215), (209, 222, 210), (231, 197, 1), (232, 178, 94), (72, 168, 167), (89, 177, 176), (62, 63, 164), (78, 81, 172), (85, 86, 175), (74, 169, 168), (63, 67, 165), (82, 85, 174), (89, 91, 178), (77, 170, 169), (70, 167, 166), (67, 69, 166), (88, 176, 175), (81, 82, 173), (77, 78, 171), (83, 190, 191), (64, 60, 179), (79, 76, 187), (76, 75, 186), (73, 71, 184), (90, 193, 194), (65, 64, 180), (83, 80, 189), (66, 65, 181), (80, 79, 188), (75, 73, 185), (92, 194, 195), (84, 191, 192), (68, 66, 182), (87, 192, 193), (71, 68, 183), (1, 197, 198), (9, 201, 202), (2, 198, 199), (9, 6, 200), (6, 4, 199), (3, 205, 206), (5, 204, 205), (7, 203, 204), (111, 110, 212), (107, 106, 208), (202, 201, 217), (106, 105, 207), (112, 214, 215), (105, 202, 218), (108, 107, 209), (110, 109, 211), (113, 215, 216), (109, 108, 210), (111, 213, 214), (211, 223, 224), (215, 227, 228), (210, 222, 223), (213, 225, 226), (217, 229, 230), (212, 224, 225), (209, 208, 220), (207, 218, 230), (207, 219, 220), (214, 226, 227), (209, 221, 222), (0, 206, 231), (93, 233, 232, 94), (195, 233, 93), (35, 114, 235, 234), (114, 216, 237, 235), (216, 228, 237), (35, 234, 236, 125)])
_uv = me_plane_001.uv_layers.new(name='UVMap')
_uv.uv.foreach_set('vector', [3.183, -8.065, 3.182, -8.065, 3.182, -8.065, 7.249, -8.268, 6.436, -8.261, 6.436, -8.275, 0.6191, 0.207, 0.5975, 0.2072, 0.5975, 0.2068, 0.7929, 0.2026, 0.8269, 0.2016, 0.8269, 0.2022, 3.185, -8.065, 3.184, -8.065, 3.184, -8.065, 6.024, -8.335, 4.603, -8.303, 4.603, -8.328, 1.199, 11.22, 1.901, 9.604, 2.684, 10.72, -3.363, 7.816, -4.166, 6.434, -2.896, 6.737, -0.3714, 9.391, -0.3501, 7.816, 0.85, 8.615, -5.386, 7.399, -4.166, 6.434, -4.375, 7.541, -1.34, 8.723, -1.615, 7.196, -0.3501, 7.816, -6.438, 7.401, -5.397, 6.244, -5.386, 7.399, 0.5023, 10.24, 0.85, 8.615, 1.901, 9.604, 1.732, 12.21, 2.684, 10.72, 3.243, 11.77, -2.347, 8.206, -2.896, 6.737, -1.615, 7.196, -0.3501, 7.816, -1.162, 6.825, 0.1398, 7.459, 2.684, 10.72, 3.678, 11.6, 3.243, 11.77, -1.615, 7.196, -2.488, 6.36, -1.162, 6.825, 1.901, 9.604, 1.363, 8.281, 2.421, 9.3, 0.85, 8.615, 0.1398, 7.459, 1.363, 8.281, -4.166, 6.434, -5.078, 5.906, -3.807, 6.055, -5.397, 6.244, -7.008, 5.925, -5.078, 5.906, 2.684, 10.72, 2.421, 9.3, 3.194, 10.45, -2.896, 6.737, -3.807, 6.055, -2.488, 6.36, -6.438, 7.401, -7.559, 7.481, -6.659, 6.332, 1.732, 12.21, 3.243, 11.77, 2.211, 13.15, 0.5343, 0.9543, 2.211, 13.15, 3.243, 11.77, -7.008, 5.925, -7.559, 7.481, -8.55, 7.806, 0.5343, 0.9543, 3.243, 11.77, 3.678, 11.6, -6.659, 6.332, -7.559, 7.481, -7.008, 5.925, 6.436, -8.275, 5.622, -8.261, 5.622, -8.275, 8.062, -8.261, 7.249, -8.254, 7.249, -8.268, 7.444, -8.341, 6.024, -8.31, 6.024, -8.335, 3.182, -8.098, 4.685, -8.124, 4.685, -8.098, 8.865, -8.335, 7.444, -8.316, 7.444, -8.341, 5.622, -8.275, 4.809, -8.261, 4.809, -8.275, 10.28, -8.328, 8.865, -8.31, 8.865, -8.335, 0.6566, 0.2029, 0.6906, 0.2025, 0.6906, 0.203, 1.199, 11.22, 0.5023, 10.24, 1.901, 9.604, -3.363, 7.816, -4.375, 7.541, -4.166, 6.434, -0.3714, 9.391, -1.34, 8.723, -0.3501, 7.816, -5.386, 7.399, -5.397, 6.244, -4.166, 6.434, -1.34, 8.723, -2.347, 8.206, -1.615, 7.196, -6.438, 7.401, -6.659, 6.332, -5.397, 6.244, 0.5023, 10.24, -0.3714, 9.391, 0.85, 8.615, 1.732, 12.21, 1.199, 11.22, 2.684, 10.72, -2.347, 8.206, -3.363, 7.816, -2.896, 6.737, -0.3501, 7.816, -1.615, 7.196, -1.162, 6.825, 2.684, 10.72, 3.194, 10.45, 3.678, 11.6, -1.615, 7.196, -2.896, 6.737, -2.488, 6.36, 1.901, 9.604, 0.85, 8.615, 1.363, 8.281, 0.85, 8.615, -0.3501, 7.816, 0.1398, 7.459, -4.166, 6.434, -5.397, 6.244, -5.078, 5.906, -5.397, 6.244, -6.659, 6.332, -7.008, 5.925, 2.684, 10.72, 1.901, 9.604, 2.421, 9.3, -2.896, 6.737, -4.166, 6.434, -3.807, 6.055, 0.7247, 0.2029, 0.7588, 0.2022, 0.7588, 0.2028, 3.182, -8.056, 3.182, -8.056, 3.182, -8.056, 0.5544, 0.2126, 0.5544, 0.2126, 0.5544, 0.2126, 3.182, -8.056, 3.182, -8.056, 3.182, -8.056, 0.8269, 0.2022, 0.861, 0.2008, 0.861, 0.2014, 5.027, -8.201, 3.183, -8.169, 3.182, -8.201, 0.6406, 0.2074, 0.619, 0.2074, 0.6191, 0.207, 7.243, -8.35, 8.259, -8.371, 8.259, -8.353, 0.5544, 0.2014, 0.5884, 0.2016, 0.5884, 0.2022, 0.5854, 0.2118, 0.5544, 0.2123, 0.5544, 0.2118, 0.5545, 0.2126, 0.5545, 0.2126, 0.5545, 0.2126, 0.5884, 0.2022, 0.6225, 0.2021, 0.6225, 0.2027, 11.71, -8.309, 10.28, -8.303, 10.28, -8.328, 3.182, -8.133, 4.736, -8.16, 4.736, -8.133, 0.5975, 0.2068, 0.5759, 0.2072, 0.5759, 0.2068, 4.809, -8.275, 3.996, -8.254, 3.996, -8.268, 0.7588, 0.2028, 0.7929, 0.202, 0.7929, 0.2026, 4.603, -8.328, 3.183, -8.284, 3.182, -8.309, 0.6225, 0.2027, 0.6566, 0.2023, 0.6566, 0.2029, 3.996, -8.268, 3.182, -8.246, 3.182, -8.261, 11.95, -11.96, 9.702, -12.78, 11.6, -14.22, 3.183, -8.065, 3.183, -8.065, 3.182, -8.065, 7.249, -8.268, 7.249, -8.254, 6.436, -8.261, 3.185, -8.056, 3.182, -8.056, 3.182, -8.056, 0.6191, 0.207, 0.619, 0.2074, 0.5975, 0.2072, 0.7929, 0.2026, 0.7929, 0.202, 0.8269, 0.2016, 3.185, -8.065, 3.185, -8.065, 3.184, -8.065, 6.024, -8.335, 6.024, -8.31, 4.603, -8.303, 6.436, -8.275, 6.436, -8.261, 5.622, -8.261, 8.062, -8.261, 8.062, -8.246, 7.249, -8.254, 7.444, -8.341, 7.444, -8.316, 6.024, -8.31, 3.182, -8.098, 3.182, -8.124, 4.685, -8.124, 8.865, -8.335, 8.865, -8.31, 7.444, -8.316, 5.622, -8.275, 5.622, -8.261, 4.809, -8.261, 10.28, -8.328, 10.28, -8.303, 8.865, -8.31, 0.6566, 0.2029, 0.6566, 0.2023, 0.6906, 0.2025, 0.5759, 0.2068, 0.5759, 0.2072, 0.5544, 0.2074, 0.7247, 0.2029, 0.7247, 0.2023, 0.7588, 0.2022, 3.182, -8.056, 3.182, -8.056, 3.182, -8.056, 0.5544, 0.2126, 0.5544, 0.2126, 0.5544, 0.2126, 3.182, -8.056, 3.182, -8.056, 3.182, -8.056, 0.8269, 0.2022, 0.8269, 0.2016, 0.861, 0.2008, 5.027, -8.201, 5.027, -8.169, 3.183, -8.169, 0.6406, 0.2074, 0.6406, 0.2078, 0.619, 0.2074, 7.243, -8.35, 7.243, -8.367, 8.259, -8.371, 0.5544, 0.2014, 0.5544, 0.2008, 0.5884, 0.2016, 0.5854, 0.2118, 0.5854, 0.2123, 0.5544, 0.2123, 0.5545, 0.2126, 0.5545, 0.2126, 0.5545, 0.2126, 0.5884, 0.2022, 0.5884, 0.2016, 0.6225, 0.2021, 11.71, -8.309, 11.7, -8.284, 10.28, -8.303, 3.182, -8.133, 3.182, -8.16, 4.736, -8.16, 0.5975, 0.2068, 0.5975, 0.2072, 0.5759, 0.2072, 4.809, -8.275, 4.809, -8.261, 3.996, -8.254, 0.7588, 0.2028, 0.7588, 0.2022, 0.7929, 0.202, 4.603, -8.328, 4.603, -8.303, 3.183, -8.284, 0.9929, -3.119, 0.5541, 0.3867, 1.338, -1.753, 0.6225, 0.2027, 0.6225, 0.2021, 0.6566, 0.2023, 3.996, -8.268, 3.996, -8.254, 3.182, -8.246, 6.072, -11.48, 6.501, -12.35, 7.847, -12.08, 6.501, -12.35, 6.978, -13.07, 7.847, -12.08, 6.978, -13.07, 7.583, -13.62, 7.847, -12.08, 7.583, -13.62, 8.297, -14.02, 7.847, -12.08, 8.297, -14.02, 9.079, -14.28, 9.702, -12.78, 9.079, -14.28, 9.908, -14.4, 9.702, -12.78, 9.908, -14.4, 10.76, -14.38, 9.702, -12.78, 10.76, -14.38, 11.6, -14.22, 9.702, -12.78, 11.6, -14.22, 12.39, -13.91, 11.95, -11.96, 12.39, -13.91, 13.06, -13.43, 11.95, -11.96, 13.06, -13.43, 13.57, -12.79, 11.95, -11.96, 13.57, -12.79, 13.9, -12.03, 11.95, -11.96, 13.9, -12.03, 14.09, -11.18, 11.95, -11.96, 14.09, -11.18, 14.19, -10.29, 13.16, -10.05, 14.26, -9.374, 0.9288, 0.2005, 13.16, -10.05, 14.09, -11.18, 13.16, -10.05, 11.95, -11.96, 14.19, -10.29, 14.26, -9.374, 13.16, -10.05, 9.702, -12.78, 7.847, -12.08, 8.297, -14.02, -9.549, -10.93, -10.89, -11.12, -9.724, -11.85, -10.48, -4.103, -11.11, -6.102, -9.64, -4.45, -11.37, -14.4, -11.94, -12.75, -12.4, -13.18, -9.277, -8.007, -10.49, -7.49, -10.56, -8.252, -8.777, -5.406, -10.94, -6.284, -10.93, -6.506, -9.44, -9.979, -10.76, -10.44, -9.549, -10.93, -10.76, -13.83, -11.46, -12.3, -11.94, -12.75, -8.791, -5.979, -10.93, -6.506, -10.82, -6.88, -10.48, -4.103, -12.34, -4.379, -11.26, -5.878, -9.362, -9.005, -10.68, -9.726, -9.44, -9.979, -11.3, -3.67, -11.98, -3.354, -12.34, -4.379, -9.724, -11.85, -11.11, -11.76, -9.642, -12.5, -10.11, -13.22, -11.11, -11.76, -11.46, -12.3, -9.64, -4.45, -10.94, -6.284, -8.952, -4.925, -9.145, -6.978, -10.82, -6.88, -10.49, -7.49, -9.362, -9.005, -10.56, -8.252, -10.62, -8.997, -8.258, 1.724, -9.898, 2.11, -9.53, 1.392, 0.5011, -2.548, 1.338, -1.753, 0.8306, -1.165, -6.517, 0.8473, -5.506, 2.058, -6.408, 2.338, -5.642, 0.5764, -4.55, 1.833, -5.506, 2.058, -3.764, 0.1392, -2.579, 1.34, -3.569, 1.607, -11.09, -0.06413, -12.16, -0.2222, -11.73, -0.8688, -0.1112, -1.688, 0.8306, -1.165, 0.199, -0.2773, -8.258, 1.724, -7.244, 2.737, -8.758, 3.096, -0.9211, -0.9699, 0.199, -0.2773, -0.6364, 0.4634, -7.327, 1.234, -6.408, 2.338, -7.244, 2.737, -4.715, 0.3578, -3.569, 1.607, -4.55, 1.833, -11.73, -0.8688, -13.32, -2.157, -12.54, -2.328, -9.53, 1.392, -10.78, 1.392, -10.39, 0.6963, -1.847, -0.4671, -0.6364, 0.4634, -1.592, 0.982, -10.39, 0.6963, -11.51, 0.6078, -11.09, -0.06413, -2.805, -0.1205, -1.592, 0.982, -2.579, 1.34, -12.42, 9.437, -12.03, 7.632, -11.15, 9.052, -8.55, 7.806, -7.746, 6.141, -7.008, 5.925, -11.15, 9.052, -10.94, 7.086, -10.14, 8.832, -8.55, 7.806, -9.948, 6.761, -9.143, 6.377, -9.391, 8.446, -10.94, 7.086, -9.948, 6.761, 4.569, -9.97, 4.888, -8.752, 4.02, -9.276, 6.072, -11.48, 7.847, -12.08, 6.88, -11.05, 5.343, -10.59, 5.378, -9.531, 4.569, -9.97, 6.072, -11.48, 6.151, -10.15, 5.343, -10.59, 1.363, 8.281, 0.7322, 6.633, 2.022, 7.512, -3.807, 6.055, -4.839, 5.072, -3.464, 5.172, -7.746, 6.141, -9.228, 5.468, -7.648, 5.331, -5.078, 5.906, -6.896, 5.043, -4.839, 5.072, 2.421, 9.3, 3.866, 9.873, 3.194, 10.45, -7.008, 5.925, -7.648, 5.331, -6.896, 5.043, -2.488, 6.36, -3.464, 5.172, -2.057, 5.477, 0.1398, 7.459, -0.6462, 5.961, 0.7322, 6.633, 3.194, 10.45, 4.223, 11.14, 3.678, 11.6, -1.162, 6.825, -2.057, 5.477, -0.6462, 5.961, 1.363, 8.281, 3.102, 8.623, 2.421, 9.3, -0.6462, 5.961, 1.366, 4.714, 0.7322, 6.633, 3.866, 9.873, 5.78, 10.27, 4.223, 11.14, -2.057, 5.477, -0.1602, 4.002, -0.6462, 5.961, 2.022, 7.512, 4.167, 6.949, 3.102, 8.623, -9.228, 5.468, -7.928, 3.402, -7.648, 5.331, 0.7322, 6.633, 2.84, 5.681, 2.022, 7.512, -3.464, 5.172, -4.769, 3.105, -3.233, 3.215, -6.896, 5.043, -7.928, 3.402, -7.09, 3.105, -6.896, 5.043, -4.769, 3.105, -4.839, 5.072, 3.102, 8.623, 5.203, 8.472, 3.866, 9.873, -3.464, 5.172, -1.7, 3.508, -2.057, 5.477, -13.33, 10.31, -12.94, 7.929, -12.42, 9.437, -13.33, -3.341, -12.34, -4.379, -11.98, -3.354, -9.549, -10.93, -10.76, -10.44, -10.89, -11.12, -10.48, -4.103, -11.26, -5.878, -11.11, -6.102, -11.37, -14.4, -10.76, -13.83, -11.94, -12.75, -9.277, -8.007, -9.145, -6.978, -10.49, -7.49, -8.777, -5.406, -8.952, -4.925, -10.94, -6.284, -9.44, -9.979, -10.68, -9.726, -10.76, -10.44, -10.76, -13.83, -10.11, -13.22, -11.46, -12.3, -8.791, -5.979, -8.777, -5.406, -10.93, -6.506, -10.48, -4.103, -11.3, -3.67, -12.34, -4.379, -9.362, -9.005, -10.62, -8.997, -10.68, -9.726, -9.724, -11.85, -10.89, -11.12, -11.11, -11.76, -10.11, -13.22, -9.642, -12.5, -11.11, -11.76, -9.64, -4.45, -11.11, -6.102, -10.94, -6.284, -9.145, -6.978, -8.791, -5.979, -10.82, -6.88, -9.362, -9.005, -9.277, -8.007, -10.56, -8.252, -8.258, 1.724, -8.758, 3.096, -9.898, 2.11, 0.5011, -2.548, 0.9929, -3.119, 1.338, -1.753, -6.517, 0.8473, -5.642, 0.5764, -5.506, 2.058, -5.642, 0.5764, -4.715, 0.3578, -4.55, 1.833, -3.764, 0.1392, -2.805, -0.1205, -2.579, 1.34, -11.09, -0.06413, -11.51, 0.6078, -12.16, -0.2222, -0.1112, -1.688, 0.5011, -2.548, 0.8306, -1.165, -8.258, 1.724, -7.327, 1.234, -7.244, 2.737, -0.9211, -0.9699, -0.1112, -1.688, 0.199, -0.2773, -7.327, 1.234, -6.517, 0.8473, -6.408, 2.338, -4.715, 0.3578, -3.764, 0.1392, -3.569, 1.607, -11.73, -0.8688, -12.16, -0.2222, -13.32, -2.157, -9.53, 1.392, -9.898, 2.11, -10.78, 1.392, -1.847, -0.4671, -0.9211, -0.9699, -0.6364, 0.4634, -10.39, 0.6963, -10.78, 1.392, -11.51, 0.6078, -2.805, -0.1205, -1.847, -0.4671, -1.592, 0.982, -12.42, 9.437, -12.94, 7.929, -12.03, 7.632, -8.55, 7.806, -9.143, 6.377, -7.746, 6.141, -11.15, 9.052, -12.03, 7.632, -10.94, 7.086, -8.55, 7.806, -9.391, 8.446, -9.948, 6.761, -9.391, 8.446, -10.14, 8.832, -10.94, 7.086, 4.569, -9.97, 5.378, -9.531, 4.888, -8.752, 5.343, -10.59, 6.151, -10.15, 5.378, -9.531, 6.072, -11.48, 6.88, -11.05, 6.151, -10.15, 1.363, 8.281, 0.1398, 7.459, 0.7322, 6.633, -3.807, 6.055, -5.078, 5.906, -4.839, 5.072, -7.746, 6.141, -9.143, 6.377, -9.228, 5.468, -5.078, 5.906, -7.008, 5.925, -6.896, 5.043, 2.421, 9.3, 3.102, 8.623, 3.866, 9.873, -7.008, 5.925, -7.746, 6.141, -7.648, 5.331, -2.488, 6.36, -3.807, 6.055, -3.464, 5.172, 0.1398, 7.459, -1.162, 6.825, -0.6462, 5.961, 3.194, 10.45, 3.866, 9.873, 4.223, 11.14, -1.162, 6.825, -2.488, 6.36, -2.057, 5.477, 1.363, 8.281, 2.022, 7.512, 3.102, 8.623, -0.6462, 5.961, -0.1602, 4.002, 1.366, 4.714, 3.866, 9.873, 5.203, 8.472, 5.78, 10.27, -2.057, 5.477, -1.7, 3.508, -0.1602, 4.002, 2.022, 7.512, 2.84, 5.681, 4.167, 6.949, -9.228, 5.468, -9.578, 3.448, -7.928, 3.402, 0.7322, 6.633, 1.366, 4.714, 2.84, 5.681, -3.464, 5.172, -4.839, 5.072, -4.769, 3.105, -6.896, 5.043, -7.648, 5.331, -7.928, 3.402, -6.896, 5.043, -7.09, 3.105, -4.769, 3.105, 3.102, 8.623, 4.167, 6.949, 5.203, 8.472, -3.464, 5.172, -3.233, 3.215, -1.7, 3.508, 4.02, -9.276, 4.888, -8.752, 3.182, -8.425, -12.54, -2.328, -13.33, -3.305, -13.33, -3.341, -11.98, -3.354, -13.32, -2.157, -13.33, -3.305, -12.54, -2.328, 0.5343, 0.9543, 3.678, 11.6, 5.525, 12.55, 0.5797, 0.9891, 3.678, 11.6, 4.223, 11.14, 5.67, 11.06, 5.525, 12.55, 4.223, 11.14, 5.78, 10.27, 5.67, 11.06, 0.5343, 0.9543, 0.5797, 0.9891, 3.846, 15.4, 2.486, 15.04])
me_plane_001.materials.append(mat_material_003)
me_plane_001.use_remesh_preserve_volume = False
me_plane_001.use_remesh_preserve_attributes = False
me_plane_001.use_mirror_vertex_groups = False
me_plane_001.update()

# ---- curves / text
cu_nurbspath = bpy.data.curves.new('NurbsPath', 'CURVE')
cu_nurbspath.dimensions = '3D'
_sp = cu_nurbspath.splines.new('NURBS'); _sp.points.add(18)
_sp.points.foreach_set('co', [-2.913, -1.251, -0.2927, 1.0, -1.669, -0.8284, -0.2927, 1.0, -1.0, 0.0, -0.2927, 1.0, 0.0, 0.0, -0.2927, 1.0, 2.14, 0.0518, -0.2927, 1.0, 4.382, 2.723, 1.578, 1.0, 4.175, 7.596, 1.808, 1.0, -2.196, 7.924, -0.2927, 1.0, -1.968, 9.774, -0.2927, 1.0, -1.143, 12.34, -0.2927, 1.0, -2.367, 12.99, -0.2927, 1.0, -3.534, 11.71, -0.2927, 1.0, -5.243, 7.981, -0.2927, 1.0, -8.46, 7.24, -0.2927, 1.0, -8.489, 3.14, -0.2927, 1.0, -7.976, -0.2479, -0.2927, 1.0, -9.77, -1.244, -0.2927, 1.0, -6.866, -2.184, -0.2927, 1.0, -4.979, -1.851, -0.2927, 1.0])
_sp.order_u = 5
_sp.order_v = 0
_sp.use_endpoint_u = True
cu_nurbspath.use_path = True
cu_nurbspath.use_path_clamp = True
cu_nurbspath.bevel_resolution = 0
cu_nurbspath.fill_mode = 'HALF'

# ---- objects
ob_camera = bpy.data.objects.new('Camera', cam_camera)
ob_icosphere_003 = bpy.data.objects.new('Icosphere.003', me_icosphere_003)
ob_wall = bpy.data.objects.new('Wall', me_circle)
ob_walls = bpy.data.objects.new('Walls', me_plane_004)
ob_road = bpy.data.objects.new('Road', me_plane_003)
ob_nurbspath = bpy.data.objects.new('NurbsPath', cu_nurbspath)
ob_offroad = bpy.data.objects.new('Offroad', me_plane_001)

# ---- transforms, parenting, visibility, modifiers, constraints
ob_camera.location = (1.424, 0.884, 3.336)
ob_camera.rotation_euler = (-1.163, 3.2e-07, 2.226)
ob_camera.lineart.crease_threshold = 0.0
ob_icosphere_003.location = (5.299, 12.8, 25.51)
ob_icosphere_003.rotation_euler = (2.811, 1.427, 3.018)
ob_icosphere_003.scale = (5.005, 13.62, 13.52)
ob_icosphere_003.lineart.crease_threshold = 0.0
ob_wall.location = (8.066, 20.83, -6.795)
ob_wall.scale = (10.41, 10.41, 10.41)
ob_wall.lineart.crease_threshold = 0.0
ob_walls.location = (-13.01, -4.024, -2.089)
ob_walls.scale = (4.472, 4.472, 4.472)
ob_walls.lineart.crease_threshold = 0.0
ob_road.location = (-13.01, -4.024, -2.089)
ob_road.scale = (4.472, 4.472, 4.472)
ob_road.lineart.crease_threshold = 0.0
ob_nurbspath.location = (-13.01, -4.024, -2.089)
ob_nurbspath.scale = (10.41, 10.41, 10.41)
ob_nurbspath.lineart.crease_threshold = 0.0
ob_offroad.location = (-13.01, -4.024, -2.089)
ob_offroad.scale = (4.472, 4.472, 4.472)
ob_offroad.lineart.crease_threshold = 0.0

# ---- collection membership
col_collection_1.objects.link(ob_camera)
col_collection_1.objects.link(ob_icosphere_003)
col_collection_1.objects.link(ob_wall)
col_collection_1.objects.link(ob_walls)
col_collection_1.objects.link(ob_road)
col_collection_1.objects.link(ob_nurbspath)
col_collection_1.objects.link(ob_offroad)

# ---- scene / render settings (as saved in the file)
scene.camera = ob_camera
scene.frame_start = 1; scene.frame_end = 250; scene.frame_set(1)
scene.render.engine = 'BLENDER_EEVEE_NEXT'
scene.render.resolution_percentage = 50
scene.render.dither_intensity = 0.0
scene.cycles.use_denoising = False
scene.cycles.samples = 128
scene.cycles.sampling_pattern = 'TABULATED_SOBOL'
scene.cycles.use_adaptive_sampling = False
scene.cycles.use_light_tree = False
scene.cycles.blur_glossy = 0.0
scene.cycles.sample_clamp_indirect = 0.0
scene.view_settings.view_transform = 'Standard'
bpy.context.view_layer.update()

# ---- added for rendering (the .blend has no usable light): sun
light_auto_sun = bpy.data.lights.new('AutoSun', 'SUN')
light_auto_sun.energy = 3.0
light_auto_sun.angle = 0.0523599
ob_auto_sun = bpy.data.objects.new('AutoSun', light_auto_sun)
scene.collection.objects.link(ob_auto_sun)
ob_auto_sun.rotation_euler = (0.872665, 0.174533, 0.523599)
bpy.context.view_layer.update()
